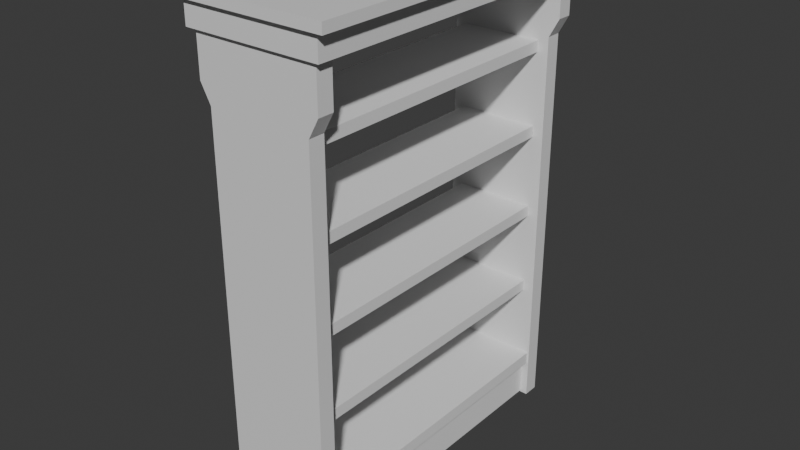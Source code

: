 # Source: BookShelf005S.blend  (saved by Blender 5.0.119; exported with 4.5.12 LTS)
import bpy
from mathutils import Matrix  # noqa: F401  (used for matrix-valued properties, if any)

bpy.ops.wm.read_factory_settings(use_empty=True)
scene = bpy.context.scene
scene.name = 'Scene'

# ---- collections
col_collection = bpy.data.collections.new('Collection'); scene.collection.children.link(col_collection)

# ---- materials (node trees are filled in below, after node groups)
mat_material_006 = bpy.data.materials.new('Material.006')
mat_material_006.alpha_threshold = 0.0
mat_material_006.use_backface_culling_lightprobe_volume = False
mat_material_006.roughness = 0.5
mat_material_006.line_color = (0.0, 0.0, 0.0, 1.0)
mat_material_007 = bpy.data.materials.new('Material.007')
mat_material_007.alpha_threshold = 0.0
mat_material_007.use_backface_culling_lightprobe_volume = False
mat_material_007.roughness = 0.5
mat_material_007.line_color = (0.0, 0.0, 0.0, 1.0)

# ---- material node trees
mat_material_006.use_nodes = True; mat_material_006.node_tree.nodes.clear()
_N = mat_material_006.node_tree.nodes; _L = mat_material_006.node_tree.links
n0 = _N.new('ShaderNodeOutputMaterial'); n0.name = 'Material Output'; n0.location = (200, 100)
n1 = _N.new('ShaderNodeBsdfPrincipled'); n1.name = 'Principled BSDF'; n1.location = (-200, 100)
_L.new(n1.outputs[0], n0.inputs[0])
n0.is_active_output = True
mat_material_007.use_nodes = True; mat_material_007.node_tree.nodes.clear()
_N = mat_material_007.node_tree.nodes; _L = mat_material_007.node_tree.links
n0 = _N.new('ShaderNodeOutputMaterial'); n0.name = 'Material Output'; n0.location = (200, 100)
n1 = _N.new('ShaderNodeBsdfPrincipled'); n1.name = 'Principled BSDF'; n1.location = (-200, 100)
_L.new(n1.outputs[0], n0.inputs[0])
n0.is_active_output = True

# ---- world
world_world = bpy.data.worlds.new('World'); scene.world = world_world
world_world.use_nodes = True; world_world.node_tree.nodes.clear()
_N = world_world.node_tree.nodes; _L = world_world.node_tree.links
n0 = _N.new('ShaderNodeOutputWorld'); n0.name = 'World Output'; n0.location = (200, 100)
n1 = _N.new('ShaderNodeBackground'); n1.name = 'Background'; n1.location = (-200, 100)
n1.inputs[0].default_value = (0.05088, 0.05088, 0.05088, 1.0)
_L.new(n1.outputs[0], n0.inputs[0])
n0.is_active_output = True
world_world.color = (0.05088, 0.05088, 0.05088)
world_world.sun_shadow_jitter_overblur = 0.0

# ---- meshes
me_cube_006 = bpy.data.meshes.new('Cube.006')
me_cube_006.from_pydata([(-0.3785, -0.7266, 1.133), (0.3787, -0.7266, 1.133), (0.3787, -0.7266, 1.086), (-0.3785, -0.7266, 1.086), (-0.3331, -0.7266, 1.086), (-0.3331, -0.7266, 0.9717), (0.3333, -0.7266, 1.086), (0.3333, -0.7266, 0.9717), (-0.3028, -0.7266, 0.9717), (-0.3028, -0.7266, 0.7659), (0.303, -0.7266, 0.9717), (0.303, -0.7266, 0.7659), (-0.2536, -0.7266, -1.247), (-0.2536, -0.7266, 0.9717), (-0.2536, -0.7266, 0.7659), (-0.2536, -0.7266, 0.6756), (0.2538, -0.7266, 0.9717), (0.2538, -0.7266, 0.7659), (0.2538, -0.7266, 0.6756), (0.2538, -0.7266, -1.247), (-0.3785, -0.8052, 1.133), (0.3787, -0.8052, 1.133), (0.3787, -0.8052, 1.086), (-0.3785, -0.8052, 1.086), (-0.3331, -0.8052, 1.086), (-0.3331, -0.8052, 0.9717), (0.3333, -0.8052, 1.086), (0.3333, -0.8052, 0.9717), (-0.3028, -0.8052, 0.9717), (-0.3028, -0.8052, 0.7659), (0.303, -0.8052, 0.9717), (0.303, -0.8052, 0.7659), (-0.2536, -0.8052, -1.247), (-0.2536, -0.8052, 0.9717), (-0.2536, -0.8052, 0.7659), (-0.2536, -0.8052, 0.6756), (0.2538, -0.8052, 0.9717), (0.2538, -0.8052, 0.7659), (0.2538, -0.8052, 0.6756), (0.2538, -0.8052, -1.247), (0.3787, -0.8505, 1.086), (0.3787, -0.8505, 1.133), (-0.3785, -0.8505, 1.133), (-0.3785, -0.8505, 1.086), (0.3333, -0.8505, 1.086), (-0.3331, -0.8505, 1.086), (-0.3331, -0.826, 1.086), (-0.3331, -0.826, 0.9717), (0.303, -0.826, 0.9717), (0.3333, -0.826, 0.9717), (0.3333, -0.826, 1.086), (-0.3028, -0.826, 0.9717), (0.2538, -0.826, 0.9717), (-0.2536, -0.826, 0.9717), (-0.3785, 0.7192, 1.133), (0.3787, 0.7192, 1.133), (0.3787, 0.7192, 1.086), (-0.3785, 0.7192, 1.086), (-0.3331, 0.7192, 1.086), (-0.3331, 0.7192, 0.9717), (0.3333, 0.7192, 1.086), (0.3333, 0.7192, 0.9717), (-0.3028, 0.7192, 0.9717), (-0.3028, 0.7192, 0.7659), (0.303, 0.7192, 0.9717), (0.303, 0.7192, 0.7659), (-0.2536, 0.7192, -1.247), (-0.2536, 0.7192, 0.9717), (-0.2536, 0.7192, 0.7659), (-0.2536, 0.7192, 0.6756), (0.2538, 0.7192, 0.9717), (0.2538, 0.7192, 0.7659), (0.2538, 0.7192, 0.6756), (0.2538, 0.7192, -1.247), (-0.3785, 0.7978, 1.133), (0.3787, 0.7978, 1.133), (0.3787, 0.7978, 1.086), (-0.3785, 0.7978, 1.086), (-0.3331, 0.7978, 1.086), (-0.3331, 0.7978, 0.9717), (0.3333, 0.7978, 1.086), (0.3333, 0.7978, 0.9717), (-0.3028, 0.7978, 0.9717), (-0.3028, 0.7978, 0.7659), (0.303, 0.7978, 0.9717), (0.303, 0.7978, 0.7659), (-0.2536, 0.7978, -1.247), (-0.2536, 0.7978, 0.9717), (-0.2536, 0.7978, 0.7659), (-0.2536, 0.7978, 0.6756), (0.2538, 0.7978, 0.9717), (0.2538, 0.7978, 0.7659), (0.2538, 0.7978, 0.6756), (0.2538, 0.7978, -1.247), (0.3787, 0.8431, 1.086), (0.3787, 0.8431, 1.133), (-0.3785, 0.8431, 1.133), (-0.3785, 0.8431, 1.086), (0.3333, 0.8431, 1.086), (-0.3331, 0.8431, 1.086), (-0.3331, 0.8186, 1.086), (-0.3331, 0.8186, 0.9717), (0.303, 0.8186, 0.9717), (0.3333, 0.8186, 0.9717), (0.3333, 0.8186, 1.086), (-0.3028, 0.8186, 0.9717), (0.2538, 0.8186, 0.9717), (-0.2536, 0.8186, 0.9717), (-0.1999, -0.7116, 0.5965), (0.2001, -0.7116, 0.5965), (-0.1999, 0.7211, 0.5965), (0.2001, 0.7211, 0.5965), (-0.1999, 0.7211, 0.6513), (-0.1999, -0.7116, 0.6513), (0.2001, -0.7116, 0.6513), (0.2001, 0.7211, 0.6513), (-0.1999, -0.7116, 0.1851), (0.2001, -0.7116, 0.1851), (-0.1999, 0.7211, 0.1851), (0.2001, 0.7211, 0.1851), (-0.1999, 0.7211, 0.2399), (-0.1999, -0.7116, 0.2399), (0.2001, -0.7116, 0.2399), (0.2001, 0.7211, 0.2399), (-0.1999, -0.7116, -0.2263), (0.2001, -0.7116, -0.2263), (-0.1999, 0.7211, -0.2263), (0.2001, 0.7211, -0.2263), (-0.1999, 0.7211, -0.1714), (-0.1999, -0.7116, -0.1714), (0.2001, -0.7116, -0.1714), (0.2001, 0.7211, -0.1714), (-0.1999, -0.7116, -0.6377), (0.2001, -0.7116, -0.6377), (-0.1999, 0.7211, -0.6377), (0.2001, 0.7211, -0.6377), (-0.1999, 0.7211, -0.5828), (-0.1999, -0.7116, -0.5828), (0.2001, -0.7116, -0.5828), (0.2001, 0.7211, -0.5828), (-0.2174, -0.7116, -1.24), (0.2165, -0.7116, -1.24), (-0.2174, 0.7211, -1.24), (0.2165, 0.7211, -1.24), (-0.1999, 0.7211, -0.9942), (-0.1999, -0.7116, -0.9942), (0.2001, -0.7116, -0.9942), (0.2001, 0.7211, -0.9942), (0.2165, -0.7116, -1.055), (-0.2174, -0.7116, -1.055), (0.2165, 0.7211, -1.055), (-0.2174, 0.7211, -1.055), (0.2452, -0.7116, -0.9942), (0.2452, 0.7211, -0.9942), (0.2452, -0.7116, -1.055), (0.2452, 0.7211, -1.055), (-0.2451, 0.7211, -0.9942), (-0.2451, -0.7116, -0.9942), (-0.2451, -0.7116, -1.055), (-0.2451, 0.7211, -1.055)], [], [(17, 16, 10, 11), (18, 17, 11), (9, 8, 13, 14), (12, 15, 18, 19), (15, 14, 17, 18), (14, 13, 16, 17), (15, 9, 14), (24, 45, 43, 23), (20, 21, 1, 0), (37, 31, 30, 36), (38, 31, 37), (29, 34, 33, 28), (32, 39, 38, 35), (35, 38, 37, 34), (34, 37, 36, 33), (35, 34, 29), (64, 10, 16, 70), (1, 21, 22, 2), (10, 30, 31, 11), (7, 27, 30, 10), (19, 39, 32, 12), (6, 26, 27, 7), (3, 23, 20, 0), (18, 38, 39, 19), (2, 22, 26, 6), (8, 28, 25, 5), (12, 32, 35, 15), (9, 29, 28, 8), (4, 24, 23, 3), (11, 31, 38, 18), (5, 25, 24, 4), (15, 35, 29, 9), (27, 49, 48, 30), (61, 7, 10, 64), (40, 41, 42, 43, 45, 44), (23, 43, 42, 20), (26, 44, 45, 24), (21, 41, 40, 22), (22, 40, 44, 26), (20, 42, 41, 21), (50, 46, 47, 51, 53, 52, 48, 49), (33, 53, 51, 28), (24, 46, 50, 26), (30, 48, 52, 36), (36, 52, 53, 33), (28, 51, 47, 25), (26, 50, 49, 27), (25, 47, 46, 24), (71, 65, 64, 70), (72, 65, 71), (63, 68, 67, 62), (66, 73, 72, 69), (69, 72, 71, 68), (68, 71, 70, 67), (69, 68, 63), (78, 77, 97, 99), (74, 54, 55, 75), (91, 90, 84, 85), (92, 91, 85), (83, 82, 87, 88), (86, 89, 92, 93), (89, 88, 91, 92), (88, 87, 90, 91), (89, 83, 88), (60, 6, 7, 61), (55, 56, 76, 75), (64, 65, 85, 84), (61, 64, 84, 81), (73, 66, 86, 93), (60, 61, 81, 80), (57, 54, 74, 77), (72, 73, 93, 92), (56, 60, 80, 76), (62, 59, 79, 82), (66, 69, 89, 86), (63, 62, 82, 83), (58, 57, 77, 78), (65, 72, 92, 85), (59, 58, 78, 79), (69, 63, 83, 89), (81, 84, 102, 103), (56, 2, 6, 60), (94, 98, 99, 97, 96, 95), (77, 74, 96, 97), (80, 78, 99, 98), (75, 76, 94, 95), (76, 80, 98, 94), (74, 75, 95, 96), (104, 103, 102, 106, 107, 105, 101, 100), (87, 82, 105, 107), (78, 80, 104, 100), (84, 90, 106, 102), (90, 87, 107, 106), (82, 79, 101, 105), (80, 81, 103, 104), (79, 78, 100, 101), (70, 16, 13, 67), (67, 13, 8, 62), (62, 8, 5, 59), (59, 5, 4, 58), (58, 4, 3, 57), (57, 3, 0, 54), (54, 0, 1, 55), (55, 1, 2, 56), (108, 110, 111, 109), (113, 114, 115, 112), (108, 109, 114, 113), (109, 111, 115, 114), (110, 108, 113, 112), (111, 110, 112, 115), (116, 118, 119, 117), (121, 122, 123, 120), (116, 117, 122, 121), (117, 119, 123, 122), (118, 116, 121, 120), (119, 118, 120, 123), (124, 126, 127, 125), (129, 130, 131, 128), (124, 125, 130, 129), (125, 127, 131, 130), (126, 124, 129, 128), (127, 126, 128, 131), (132, 134, 135, 133), (137, 138, 139, 136), (132, 133, 138, 137), (133, 135, 139, 138), (134, 132, 137, 136), (135, 134, 136, 139), (140, 142, 143, 141), (145, 146, 147, 144), (149, 148, 146, 145), (148, 150, 155, 154), (151, 149, 158, 159), (150, 151, 144, 147), (143, 142, 151, 150), (142, 140, 149, 151), (141, 143, 150, 148), (140, 141, 148, 149), (154, 155, 153, 152), (150, 147, 153, 155), (146, 148, 154, 152), (147, 146, 152, 153), (159, 158, 157, 156), (145, 144, 156, 157), (144, 151, 159, 156), (149, 145, 157, 158)])
me_cube_006.polygons.foreach_set('material_index', [0, 0, 0, 0, 0, 0, 0, 0, 0, 0, 0, 0, 0, 0, 0, 0, 0, 0, 0, 0, 0, 0, 0, 0, 0, 0, 0, 0, 0, 0, 0, 0, 0, 0, 0, 0, 0, 0, 0, 0, 0, 0, 0, 0, 0, 0, 0, 0, 1, 1, 1, 1, 1, 1, 1, 1, 1, 1, 1, 1, 1, 1, 1, 1, 0, 1, 1, 1, 1, 1, 1, 1, 1, 1, 1, 1, 1, 1, 1, 1, 1, 0, 1, 1, 1, 1, 1, 1, 1, 1, 1, 1, 1, 1, 1, 1, 0, 0, 0, 0, 0, 0, 0, 0, 2, 2, 2, 2, 2, 2, 2, 2, 2, 2, 2, 2, 2, 2, 2, 2, 2, 2, 2, 2, 2, 2, 2, 2, 2, 2, 2, 2, 2, 2, 2, 2, 2, 2, 2, 2, 2, 2, 2, 2, 2, 2])
_uv = me_cube_006.uv_layers.new(name='UVMap')
_uv.uv.foreach_set('vector', [0.5808, 0.9608, 0.6066, 0.9608, 0.6066, 0.976, 0.5808, 0.976, 0.5632, 0.9608, 0.5808, 0.9608, 0.5808, 0.976, 0.5808, 0.7744, 0.6066, 0.7744, 0.6066, 0.7904, 0.5808, 0.7904, 0.375, 0.7904, 0.5632, 0.7904, 0.5632, 0.9608, 0.375, 0.9608, 0.5632, 0.7904, 0.5808, 0.7904, 0.5808, 0.9608, 0.5632, 0.9608, 0.5808, 0.7904, 0.6066, 0.7904, 0.6066, 0.9608, 0.5808, 0.9608, 0.5632, 0.7904, 0.5808, 0.7744, 0.5808, 0.7904, 0.6158, 0.7649, 0.6158, 0.7649, 0.6158, 0.75, 0.6158, 0.75, 0.625, 0.75, 0.625, 1.0, 0.625, 1.0, 0.625, 0.75, 0.5808, 0.9608, 0.5808, 0.976, 0.6066, 0.976, 0.6066, 0.9608, 0.5632, 0.9608, 0.5808, 0.976, 0.5808, 0.9608, 0.5808, 0.7744, 0.5808, 0.7904, 0.6066, 0.7904, 0.6066, 0.7744, 0.375, 0.7904, 0.375, 0.9608, 0.5632, 0.9608, 0.5632, 0.7904, 0.5632, 0.7904, 0.5632, 0.9608, 0.5808, 0.9608, 0.5808, 0.7904, 0.5808, 0.7904, 0.5808, 0.9608, 0.6066, 0.9608, 0.6066, 0.7904, 0.5632, 0.7904, 0.5808, 0.7904, 0.5808, 0.7744, 0.6066, 0.976, 0.6066, 0.976, 0.6066, 0.9608, 0.6066, 0.9608, 0.625, 1.0, 0.625, 1.0, 0.6158, 1.0, 0.6158, 1.0, 0.6066, 0.976, 0.6066, 0.976, 0.5808, 0.976, 0.5808, 0.976, 0.0, 0.0, 0.0, 0.0, 0.6066, 0.976, 0.6066, 0.976, 0.375, 0.9608, 0.375, 0.9608, 0.375, 0.7904, 0.375, 0.7904, 0.6158, 0.9855, 0.6158, 0.9855, 0.0, 0.0, 0.0, 0.0, 0.6158, 0.75, 0.6158, 0.75, 0.625, 0.75, 0.625, 0.75, 0.5632, 0.9608, 0.5632, 0.9608, 0.375, 0.9608, 0.375, 0.9608, 0.6158, 1.0, 0.6158, 1.0, 0.6158, 0.9855, 0.6158, 0.9855, 0.6066, 0.7744, 0.6066, 0.7744, 0.0, 0.0, 0.0, 0.0, 0.375, 0.7904, 0.375, 0.7904, 0.5632, 0.7904, 0.5632, 0.7904, 0.5808, 0.7744, 0.5808, 0.7744, 0.6066, 0.7744, 0.6066, 0.7744, 0.6158, 0.7649, 0.6158, 0.7649, 0.6158, 0.75, 0.6158, 0.75, 0.5808, 0.976, 0.5808, 0.976, 0.5632, 0.9608, 0.5632, 0.9608, 0.0, 0.0, 0.0, 0.0, 0.6158, 0.7649, 0.6158, 0.7649, 0.5632, 0.7904, 0.5632, 0.7904, 0.5808, 0.7744, 0.5808, 0.7744, 0.0, 0.0, 0.0, 0.0, 0.6066, 0.976, 0.6066, 0.976, 0.0, 0.0, 0.0, 0.0, 0.6066, 0.976, 0.6066, 0.976, 0.6158, 1.0, 0.625, 1.0, 0.625, 0.75, 0.6158, 0.75, 0.6158, 0.7649, 0.6158, 0.9855, 0.6158, 0.75, 0.6158, 0.75, 0.625, 0.75, 0.625, 0.75, 0.6158, 0.9855, 0.6158, 0.9855, 0.6158, 0.7649, 0.6158, 0.7649, 0.625, 1.0, 0.625, 1.0, 0.6158, 1.0, 0.6158, 1.0, 0.6158, 1.0, 0.6158, 1.0, 0.6158, 0.9855, 0.6158, 0.9855, 0.625, 0.75, 0.625, 0.75, 0.625, 1.0, 0.625, 1.0, 0.6158, 0.9855, 0.6158, 0.7649, 0.0, 0.0, 0.6066, 0.7744, 0.6066, 0.7904, 0.6066, 0.9608, 0.6066, 0.976, 0.0, 0.0, 0.6066, 0.7904, 0.6066, 0.7904, 0.6066, 0.7744, 0.6066, 0.7744, 0.6158, 0.7649, 0.6158, 0.7649, 0.6158, 0.9855, 0.6158, 0.9855, 0.6066, 0.976, 0.6066, 0.976, 0.6066, 0.9608, 0.6066, 0.9608, 0.6066, 0.9608, 0.6066, 0.9608, 0.6066, 0.7904, 0.6066, 0.7904, 0.6066, 0.7744, 0.6066, 0.7744, 0.0, 0.0, 0.0, 0.0, 0.6158, 0.9855, 0.6158, 0.9855, 0.0, 0.0, 0.0, 0.0, 0.0, 0.0, 0.0, 0.0, 0.6158, 0.7649, 0.6158, 0.7649, 0.5808, 0.9608, 0.5808, 0.976, 0.6066, 0.976, 0.6066, 0.9608, 0.5632, 0.9608, 0.5808, 0.976, 0.5808, 0.9608, 0.5808, 0.7744, 0.5808, 0.7904, 0.6066, 0.7904, 0.6066, 0.7744, 0.375, 0.7904, 0.375, 0.9608, 0.5632, 0.9608, 0.5632, 0.7904, 0.5632, 0.7904, 0.5632, 0.9608, 0.5808, 0.9608, 0.5808, 0.7904, 0.5808, 0.7904, 0.5808, 0.9608, 0.6066, 0.9608, 0.6066, 0.7904, 0.5632, 0.7904, 0.5808, 0.7904, 0.5808, 0.7744, 0.6158, 0.7649, 0.6158, 0.75, 0.6158, 0.75, 0.6158, 0.7649, 0.625, 0.75, 0.625, 0.75, 0.625, 1.0, 0.625, 1.0, 0.5808, 0.9608, 0.6066, 0.9608, 0.6066, 0.976, 0.5808, 0.976, 0.5632, 0.9608, 0.5808, 0.9608, 0.5808, 0.976, 0.5808, 0.7744, 0.6066, 0.7744, 0.6066, 0.7904, 0.5808, 0.7904, 0.375, 0.7904, 0.5632, 0.7904, 0.5632, 0.9608, 0.375, 0.9608, 0.5632, 0.7904, 0.5808, 0.7904, 0.5808, 0.9608, 0.5632, 0.9608, 0.5808, 0.7904, 0.6066, 0.7904, 0.6066, 0.9608, 0.5808, 0.9608, 0.5632, 0.7904, 0.5808, 0.7744, 0.5808, 0.7904, 0.6158, 0.9855, 0.6158, 0.9855, 0.0, 0.0, 0.0, 0.0, 0.625, 1.0, 0.6158, 1.0, 0.6158, 1.0, 0.625, 1.0, 0.6066, 0.976, 0.5808, 0.976, 0.5808, 0.976, 0.6066, 0.976, 0.0, 0.0, 0.6066, 0.976, 0.6066, 0.976, 0.0, 0.0, 0.375, 0.9608, 0.375, 0.7904, 0.375, 0.7904, 0.375, 0.9608, 0.6158, 0.9855, 0.0, 0.0, 0.0, 0.0, 0.6158, 0.9855, 0.6158, 0.75, 0.625, 0.75, 0.625, 0.75, 0.6158, 0.75, 0.5632, 0.9608, 0.375, 0.9608, 0.375, 0.9608, 0.5632, 0.9608, 0.6158, 1.0, 0.6158, 0.9855, 0.6158, 0.9855, 0.6158, 1.0, 0.6066, 0.7744, 0.0, 0.0, 0.0, 0.0, 0.6066, 0.7744, 0.375, 0.7904, 0.5632, 0.7904, 0.5632, 0.7904, 0.375, 0.7904, 0.5808, 0.7744, 0.6066, 0.7744, 0.6066, 0.7744, 0.5808, 0.7744, 0.6158, 0.7649, 0.6158, 0.75, 0.6158, 0.75, 0.6158, 0.7649, 0.5808, 0.976, 0.5632, 0.9608, 0.5632, 0.9608, 0.5808, 0.976, 0.0, 0.0, 0.6158, 0.7649, 0.6158, 0.7649, 0.0, 0.0, 0.5632, 0.7904, 0.5808, 0.7744, 0.5808, 0.7744, 0.5632, 0.7904, 0.0, 0.0, 0.6066, 0.976, 0.6066, 0.976, 0.0, 0.0, 0.6158, 1.0, 0.6158, 1.0, 0.6158, 0.9855, 0.6158, 0.9855, 0.6158, 1.0, 0.6158, 0.9855, 0.6158, 0.7649, 0.6158, 0.75, 0.625, 0.75, 0.625, 1.0, 0.6158, 0.75, 0.625, 0.75, 0.625, 0.75, 0.6158, 0.75, 0.6158, 0.9855, 0.6158, 0.7649, 0.6158, 0.7649, 0.6158, 0.9855, 0.625, 1.0, 0.6158, 1.0, 0.6158, 1.0, 0.625, 1.0, 0.6158, 1.0, 0.6158, 0.9855, 0.6158, 0.9855, 0.6158, 1.0, 0.625, 0.75, 0.625, 1.0, 0.625, 1.0, 0.625, 0.75, 0.6158, 0.9855, 0.0, 0.0, 0.6066, 0.976, 0.6066, 0.9608, 0.6066, 0.7904, 0.6066, 0.7744, 0.0, 0.0, 0.6158, 0.7649, 0.6066, 0.7904, 0.6066, 0.7744, 0.6066, 0.7744, 0.6066, 0.7904, 0.6158, 0.7649, 0.6158, 0.9855, 0.6158, 0.9855, 0.6158, 0.7649, 0.6066, 0.976, 0.6066, 0.9608, 0.6066, 0.9608, 0.6066, 0.976, 0.6066, 0.9608, 0.6066, 0.7904, 0.6066, 0.7904, 0.6066, 0.9608, 0.6066, 0.7744, 0.0, 0.0, 0.0, 0.0, 0.6066, 0.7744, 0.6158, 0.9855, 0.0, 0.0, 0.0, 0.0, 0.6158, 0.9855, 0.0, 0.0, 0.6158, 0.7649, 0.6158, 0.7649, 0.0, 0.0, 0.6066, 0.9608, 0.6066, 0.9608, 0.6066, 0.7904, 0.6066, 0.7904, 0.6066, 0.7904, 0.6066, 0.7904, 0.6066, 0.7744, 0.6066, 0.7744, 0.6066, 0.7744, 0.6066, 0.7744, 0.0, 0.0, 0.0, 0.0, 0.0, 0.0, 0.0, 0.0, 0.6158, 0.7649, 0.6158, 0.7649, 0.6158, 0.7649, 0.6158, 0.7649, 0.6158, 0.75, 0.6158, 0.75, 0.6158, 0.75, 0.6158, 0.75, 0.625, 0.75, 0.625, 0.75, 0.625, 0.75, 0.625, 0.75, 0.625, 1.0, 0.625, 1.0, 0.625, 1.0, 0.625, 1.0, 0.6158, 1.0, 0.6158, 1.0, 0.0, 0.0, 0.0, 1.0, 1.0, 1.0, 1.0, 0.0, 0.0, 0.0, 1.0, 0.0, 1.0, 1.0, 0.0, 1.0, 0.0, 0.0, 1.0, 0.0, 1.0, 0.0, 0.0, 0.0, 1.0, 0.0, 1.0, 1.0, 1.0, 1.0, 1.0, 0.0, 0.0, 1.0, 0.0, 0.0, 0.0, 0.0, 0.0, 1.0, 1.0, 1.0, 0.0, 1.0, 0.0, 1.0, 1.0, 1.0, 0.0, 0.0, 0.0, 1.0, 1.0, 1.0, 1.0, 0.0, 0.0, 0.0, 1.0, 0.0, 1.0, 1.0, 0.0, 1.0, 0.0, 0.0, 1.0, 0.0, 1.0, 0.0, 0.0, 0.0, 1.0, 0.0, 1.0, 1.0, 1.0, 1.0, 1.0, 0.0, 0.0, 1.0, 0.0, 0.0, 0.0, 0.0, 0.0, 1.0, 1.0, 1.0, 0.0, 1.0, 0.0, 1.0, 1.0, 1.0, 0.0, 0.0, 0.0, 1.0, 1.0, 1.0, 1.0, 0.0, 0.0, 0.0, 1.0, 0.0, 1.0, 1.0, 0.0, 1.0, 0.0, 0.0, 1.0, 0.0, 1.0, 0.0, 0.0, 0.0, 1.0, 0.0, 1.0, 1.0, 1.0, 1.0, 1.0, 0.0, 0.0, 1.0, 0.0, 0.0, 0.0, 0.0, 0.0, 1.0, 1.0, 1.0, 0.0, 1.0, 0.0, 1.0, 1.0, 1.0, 0.0, 0.0, 0.0, 1.0, 1.0, 1.0, 1.0, 0.0, 0.0, 0.0, 1.0, 0.0, 1.0, 1.0, 0.0, 1.0, 0.0, 0.0, 1.0, 0.0, 1.0, 0.0, 0.0, 0.0, 1.0, 0.0, 1.0, 1.0, 1.0, 1.0, 1.0, 0.0, 0.0, 1.0, 0.0, 0.0, 0.0, 0.0, 0.0, 1.0, 1.0, 1.0, 0.0, 1.0, 0.0, 1.0, 1.0, 1.0, 0.0, 0.0, 0.0, 1.0, 1.0, 1.0, 1.0, 0.0, 0.0, 0.0, 1.0, 0.0, 1.0, 1.0, 0.0, 1.0, 0.0, 0.0, 1.0, 0.0, 1.0, 0.0, 0.0, 0.0, 1.0, 0.0, 1.0, 1.0, 1.0, 1.0, 1.0, 0.0, 0.0, 1.0, 0.0, 0.0, 0.0, 0.0, 0.0, 1.0, 1.0, 1.0, 0.0, 1.0, 0.0, 1.0, 1.0, 1.0, 1.0, 1.0, 0.0, 1.0, 0.0, 1.0, 1.0, 1.0, 0.0, 1.0, 0.0, 0.0, 0.0, 0.0, 0.0, 1.0, 1.0, 0.0, 1.0, 1.0, 1.0, 1.0, 1.0, 0.0, 0.0, 0.0, 1.0, 0.0, 1.0, 0.0, 0.0, 0.0, 1.0, 0.0, 1.0, 1.0, 1.0, 1.0, 1.0, 0.0, 1.0, 1.0, 1.0, 1.0, 1.0, 1.0, 1.0, 1.0, 1.0, 0.0, 1.0, 0.0, 1.0, 0.0, 1.0, 0.0, 1.0, 1.0, 1.0, 0.0, 1.0, 0.0, 1.0, 1.0, 0.0, 1.0, 0.0, 0.0, 0.0, 0.0, 0.0, 1.0, 0.0, 0.0, 0.0, 1.0, 0.0, 1.0, 0.0, 0.0, 0.0, 1.0, 0.0, 1.0, 0.0, 1.0, 0.0, 1.0, 0.0, 0.0, 0.0, 0.0, 0.0, 0.0, 0.0, 0.0])
me_cube_006.materials.append(mat_material_006)
me_cube_006.materials.append(mat_material_007)
me_cube_006.materials.append(None)
me_cube_006.use_mirror_vertex_groups = False
me_cube_006.update()

# ---- objects
ob_cube_001 = bpy.data.objects.new('Cube.001', me_cube_006)

# ---- transforms, parenting, visibility, modifiers, constraints
ob_cube_001.location = (0.0, 0.0, 0.0)
ob_cube_001.lock_rotations_4d = False
ob_cube_001.empty_display_type = 'ARROWS'
ob_cube_001.lineart.crease_threshold = 0.0

# ---- collection membership
col_collection.objects.link(ob_cube_001)

# ---- scene / render settings (as saved in the file)
scene.frame_start = 1; scene.frame_end = 250; scene.frame_set(1)
scene.render.engine = 'BLENDER_EEVEE_NEXT'
scene.render.bake_bias = 0.0
scene.render.bake_samples = 0
scene.cycles.sampling_pattern = 'TABULATED_SOBOL'
scene.eevee.use_volume_custom_range = False
bpy.context.view_layer.update()

# ---- added for rendering (the .blend has no active camera and no usable light): camera, sun
cam_auto = bpy.data.cameras.new('AutoCamera')
cam_auto.lens = 50.0
cam_auto.sensor_width = 36.0
cam_auto.clip_end = 1000.0
ob_auto_camera = bpy.data.objects.new('AutoCamera', cam_auto)
scene.collection.objects.link(ob_auto_camera)
ob_auto_camera.location = (2.7919, -3.35386, 2.1765)
ob_auto_camera.rotation_euler = (1.09748, -7.21219e-08, 0.694738)
scene.camera = ob_auto_camera
light_auto_sun = bpy.data.lights.new('AutoSun', 'SUN')
light_auto_sun.energy = 3.0
light_auto_sun.angle = 0.0523599
ob_auto_sun = bpy.data.objects.new('AutoSun', light_auto_sun)
scene.collection.objects.link(ob_auto_sun)
ob_auto_sun.rotation_euler = (0.872665, 0.174533, 0.523599)
bpy.context.view_layer.update()
